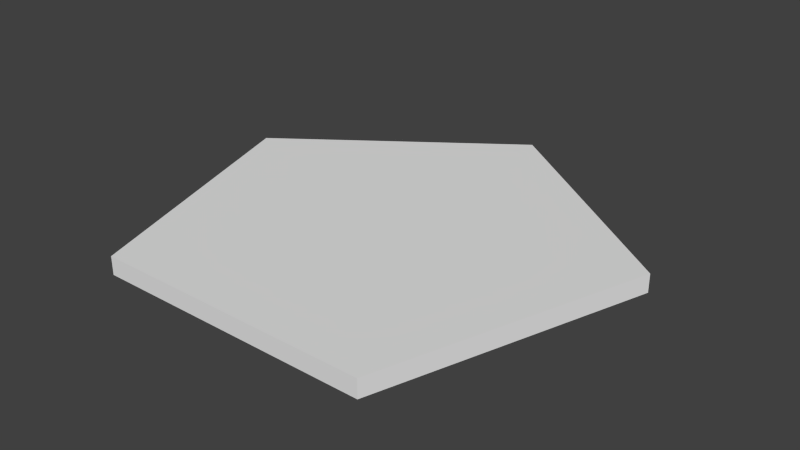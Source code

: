 # Source: gridPentagon.blend  (saved by Blender 2.75.0; exported with 4.5.12 LTS)
import bpy
from mathutils import Matrix  # noqa: F401  (used for matrix-valued properties, if any)

bpy.ops.wm.read_factory_settings(use_empty=True)
scene = bpy.context.scene
scene.name = 'Scene'

# ---- collections
col_collection_1 = bpy.data.collections.new('Collection 1'); scene.collection.children.link(col_collection_1)

# ---- world
world_world = bpy.data.worlds.new('World'); scene.world = world_world
world_world.color = (0.05088, 0.05088, 0.05088)
world_world.use_sun_shadow = False
world_world.sun_shadow_jitter_overblur = 0.0
world_world.cycles.sampling_method = 'MANUAL'
world_world.cycles.sample_map_resolution = 256

# ---- meshes
me_cylinder = bpy.data.meshes.new('Cylinder')
me_cylinder.from_pydata([(0.0, -7.073e-08, -0.5221), (0.0, 0.04002, -0.5221), (0.4966, -2.186e-08, -0.1613), (0.4966, 0.04002, -0.1613), (0.3069, 5.722e-08, 0.4224), (0.3069, 0.04002, 0.4224), (-0.3069, 5.722e-08, 0.4224), (-0.3069, 0.04002, 0.4224), (-0.4966, -2.186e-08, -0.1613), (-0.4966, 0.04002, -0.1613)], [], [(0, 1, 3, 2), (2, 3, 5, 4), (4, 5, 7, 6), (3, 1, 9, 7, 5), (8, 9, 1, 0), (6, 7, 9, 8), (0, 2, 4, 6, 8)])
me_cylinder.use_remesh_preserve_volume = False
me_cylinder.use_remesh_preserve_attributes = False
me_cylinder.use_mirror_vertex_groups = False
me_cylinder.update()

# ---- objects
ob_cylinder = bpy.data.objects.new('Cylinder', me_cylinder)

# ---- transforms, parenting, visibility, modifiers, constraints
ob_cylinder.location = (0.0, 0.0, 0.0)
ob_cylinder.rotation_euler = (1.571, 0.0, 0.0)
ob_cylinder.lineart.crease_threshold = 0.0

# ---- collection membership
col_collection_1.objects.link(ob_cylinder)

# ---- scene / render settings (as saved in the file)
scene.frame_start = 1; scene.frame_end = 250; scene.frame_set(1)
scene.render.engine = 'BLENDER_EEVEE_NEXT'
scene.render.resolution_percentage = 50
scene.render.dither_intensity = 0.0
scene.cycles.use_denoising = False
scene.cycles.samples = 10
scene.cycles.sampling_pattern = 'TABULATED_SOBOL'
scene.cycles.light_sampling_threshold = 0.0
scene.cycles.use_adaptive_sampling = False
scene.cycles.use_light_tree = False
scene.cycles.blur_glossy = 0.0
scene.cycles.pixel_filter_type = 'GAUSSIAN'
scene.cycles.sample_clamp_indirect = 0.0
scene.view_settings.view_transform = 'Standard'
bpy.context.view_layer.update()

# ---- added for rendering (the .blend has no active camera and no usable light): camera, sun
cam_auto = bpy.data.cameras.new('AutoCamera')
cam_auto.lens = 50.0
cam_auto.sensor_width = 36.0
cam_auto.clip_end = 1000.0
ob_auto_camera = bpy.data.objects.new('AutoCamera', cam_auto)
scene.collection.objects.link(ob_auto_camera)
ob_auto_camera.location = (1.26864, -1.47251, 1.03492)
ob_auto_camera.rotation_euler = (1.09748, -7.21219e-08, 0.694738)
scene.camera = ob_auto_camera
light_auto_sun = bpy.data.lights.new('AutoSun', 'SUN')
light_auto_sun.energy = 3.0
light_auto_sun.angle = 0.0523599
ob_auto_sun = bpy.data.objects.new('AutoSun', light_auto_sun)
scene.collection.objects.link(ob_auto_sun)
ob_auto_sun.rotation_euler = (0.872665, 0.174533, 0.523599)
bpy.context.view_layer.update()
